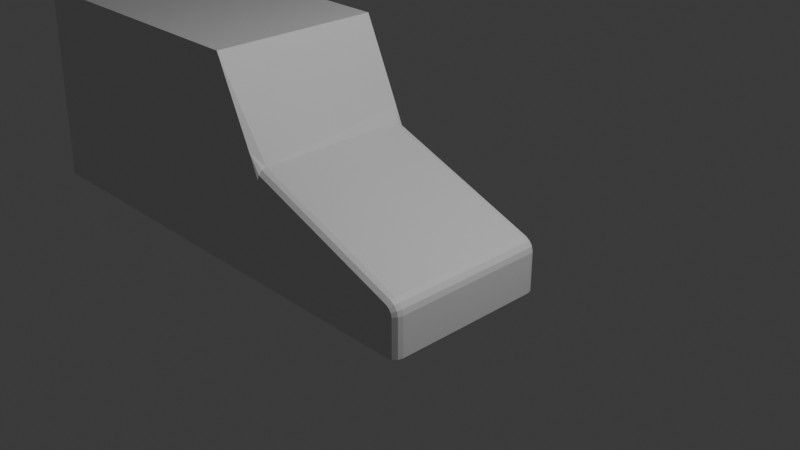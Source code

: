 # Source: truck.blend  (saved by Blender 4.3.34; exported with 4.5.12 LTS)
import bpy
from mathutils import Matrix  # noqa: F401  (used for matrix-valued properties, if any)

bpy.ops.wm.read_factory_settings(use_empty=True)
scene = bpy.context.scene
scene.name = 'Scene'

# ---- collections
col_collection = bpy.data.collections.new('Collection'); scene.collection.children.link(col_collection)

# ---- materials (node trees are filled in below, after node groups)
mat_material = bpy.data.materials.new('Material')
mat_material.alpha_threshold = 0.0
mat_material.roughness = 0.5
mat_material.line_color = (0.0, 0.0, 0.0, 1.0)

# ---- material node trees
mat_material.use_nodes = True; mat_material.node_tree.nodes.clear()
_N = mat_material.node_tree.nodes; _L = mat_material.node_tree.links
n0 = _N.new('ShaderNodeOutputMaterial'); n0.name = 'Material Output'; n0.location = (300, 300)
n1 = _N.new('ShaderNodeBsdfPrincipled'); n1.name = 'Principled BSDF'; n1.location = (10, 300)
n1.inputs[3].default_value = 1.45
_L.new(n1.outputs[0], n0.inputs[0])
n0.is_active_output = True

# ---- world
world_world = bpy.data.worlds.new('World'); scene.world = world_world
world_world.use_nodes = True; world_world.node_tree.nodes.clear()
_N = world_world.node_tree.nodes; _L = world_world.node_tree.links
n0 = _N.new('ShaderNodeOutputWorld'); n0.name = 'World Output'; n0.location = (300, 300)
n1 = _N.new('ShaderNodeBackground'); n1.name = 'Background'; n1.location = (10, 300)
n1.inputs[0].default_value = (0.05088, 0.05088, 0.05088, 1.0)
_L.new(n1.outputs[0], n0.inputs[0])
n0.is_active_output = True
world_world.color = (0.05088, 0.05088, 0.05088)
world_world.sun_shadow_jitter_overblur = 0.0

# ---- cameras
cam_camera = bpy.data.cameras.new('Camera')
cam_camera.clip_end = 100.0
cam_camera.ortho_scale = 7.314

# ---- lights
light_light = bpy.data.lights.new('Light', 'POINT')
light_light.energy = 1000.0
light_light.shadow_soft_size = 0.1

# ---- meshes
me_cube = bpy.data.meshes.new('Cube')
me_cube.from_pydata([(-1.0, 1.0, -0.802), (-1.0, -1.0, -0.802), (-1.555, 1.0, 1.623), (-1.555, 1.0, -0.802), (-1.555, -1.0, 1.623), (-1.555, -1.0, -0.802), (-4.905, 1.0, 1.387), (-5.011, 1.0, -0.802), (-4.905, -1.0, 1.387), (-5.011, -1.0, -0.802), (1.0, -0.8881, -0.802), (0.8881, -1.0, -0.802), (0.985, -0.9441, -0.802), (0.9441, -0.985, -0.802), (-1.0, -1.0, 0.3985), (-1.0, -0.8881, 0.5178), (-1.115, -1.0, 0.671), (-1.0, -0.985, 0.4581), (-1.0, -0.9441, 0.5018), (0.8881, -1.0, -0.352), (1.0, -0.8881, -0.3393), (0.9441, -0.985, -0.3457), (0.985, -0.9441, -0.341), (0.8429, -1.0, -0.2869), (0.8938, -0.8881, -0.1865), (0.8683, -0.985, -0.2367), (0.887, -0.9441, -0.2), (0.8816, -1.0, -0.3235), (0.9858, -0.8881, -0.2774), (0.9337, -0.985, -0.3004), (0.9718, -0.9441, -0.2836), (0.8674, -1.0, -0.303), (0.9469, -0.8881, -0.2214), (0.9071, -0.985, -0.2622), (0.9362, -0.9441, -0.2324), (0.8883, 1.0, -0.802), (1.0, 0.8883, -0.802), (0.9441, 0.985, -0.802), (0.985, 0.9441, -0.802), (-1.0, 0.8883, 0.5178), (-1.0, 1.0, 0.3986), (-1.114, 1.0, 0.671), (-1.0, 0.9441, 0.5018), (-1.0, 0.985, 0.4582), (0.843, 1.0, -0.2868), (0.8938, 0.8883, -0.1865), (0.8684, 0.985, -0.2366), (0.887, 0.9441, -0.1999), (1.0, 0.8883, -0.3393), (0.8883, 1.0, -0.352), (0.985, 0.9441, -0.341), (0.9441, 0.985, -0.3457), (0.9469, 0.8883, -0.2214), (0.8675, 1.0, -0.3029), (0.9362, 0.9441, -0.2323), (0.9072, 0.985, -0.2622), (0.9858, 0.8883, -0.2774), (0.8817, 1.0, -0.3234), (0.9718, 0.9441, -0.2835), (0.9337, 0.985, -0.3004), (-4.905, 1.0, -0.802), (-4.905, -1.0, -0.802), (-4.905, -1.0, 1.623), (-4.905, 1.0, 1.623), (-1.555, -1.0, 0.4106), (-1.555, 1.0, 0.4106), (-4.905, -1.0, 0.4106), (-4.905, 1.0, 0.4106), (-4.958, -1.0, 0.2926), (-4.958, 1.0, 0.2926)], [], [(1, 14, 16, 4, 64, 5), (0, 1, 5, 3), (41, 40, 0, 3, 65, 2), (45, 39, 15, 24), (11, 19, 27, 31, 23, 14, 1), (3, 5, 61, 60), (52, 32, 28, 56), (16, 15, 39, 41, 2, 4), (45, 24, 32, 52), (68, 8, 6, 69), (4, 2, 63, 62), (64, 4, 62, 66), (65, 3, 60, 67), (56, 28, 20, 48), (36, 48, 20, 10), (14, 17, 16), (17, 18, 16), (18, 15, 16), (23, 31, 33, 25), (25, 33, 34, 26), (26, 34, 32, 24), (31, 27, 29, 33), (33, 29, 30, 34), (34, 30, 28, 32), (27, 19, 21, 29), (29, 21, 22, 30), (30, 22, 20, 28), (19, 11, 13, 21), (21, 13, 12, 22), (22, 12, 10, 20), (14, 23, 25, 17), (17, 25, 26, 18), (18, 26, 24, 15), (0, 40, 44, 53, 57, 49, 35), (39, 42, 41), (42, 43, 41), (43, 40, 41), (53, 44, 46, 55), (55, 46, 47, 54), (54, 47, 45, 52), (57, 53, 55, 59), (59, 55, 54, 58), (58, 54, 52, 56), (49, 57, 59, 51), (51, 59, 58, 50), (50, 58, 56, 48), (39, 45, 47, 42), (42, 47, 46, 43), (43, 46, 44, 40), (48, 36, 38, 50), (50, 38, 37, 51), (51, 37, 35, 49), (0, 35, 37, 38, 36, 10, 12, 13, 11, 1), (9, 7, 60, 61), (68, 9, 61, 66), (69, 6, 63, 67), (6, 8, 62, 63), (7, 69, 67, 60), (8, 68, 66, 62), (2, 65, 67, 63), (5, 64, 66, 61), (9, 68, 69, 7)])
_uv = me_cube.uv_layers.new(name='UVMap')
_uv.uv.foreach_set('vector', [0.375, 1.0, 0.6024, 1.0, 0.625, 1.0, 0.625, 1.0, 0.5, 1.0, 0.375, 1.0, 0.125, 0.5, 0.125, 0.75, 0.125, 0.75, 0.125, 0.5, 0.625, 0.25, 0.6024, 0.25, 0.375, 0.25, 0.375, 0.25, 0.5, 0.25, 0.625, 0.25, 0.6383, 0.514, 0.875, 0.514, 0.875, 0.736, 0.6383, 0.736, 0.375, 0.764, 0.5606, 0.764, 0.5716, 0.7648, 0.5783, 0.7666, 0.5818, 0.7696, 0.6024, 1.0, 0.375, 1.0, 0.125, 0.5, 0.125, 0.75, 0.125, 0.75, 0.125, 0.5, 0.631, 0.514, 0.631, 0.736, 0.6027, 0.736, 0.6027, 0.514, 0.875, 0.75, 0.875, 0.736, 0.875, 0.514, 0.875, 0.5, 0.875, 0.5, 0.875, 0.75, 0.6383, 0.514, 0.6383, 0.736, 0.631, 0.736, 0.631, 0.514, 0.5, 0.0, 0.625, 0.0, 0.625, 0.25, 0.5, 0.25, 0.875, 0.75, 0.875, 0.5, 0.875, 0.5, 0.875, 0.75, 0.5, 1.0, 0.625, 1.0, 0.625, 1.0, 0.5, 1.0, 0.5, 0.25, 0.375, 0.25, 0.375, 0.25, 0.5, 0.25, 0.6027, 0.514, 0.6027, 0.736, 0.5758, 0.736, 0.5758, 0.514, 0.375, 0.514, 0.5758, 0.514, 0.5758, 0.736, 0.375, 0.736, 0.6024, 1.0, 0.6137, 1.0, 0.625, 1.0, 0.6137, 1.0, 0.622, 1.0, 0.625, 1.0, 0.622, 1.0, 0.625, 1.0, 0.625, 1.0, 0.5818, 0.7696, 0.5783, 0.7666, 0.6205, 0.7578, 0.6245, 0.7626, 0.6376, 0.75, 0.6323, 0.75, 0.6313, 0.743, 0.6381, 0.743, 0.6381, 0.743, 0.6313, 0.743, 0.631, 0.736, 0.6383, 0.736, 0.5783, 0.7666, 0.5716, 0.7648, 0.6044, 0.7525, 0.6167, 0.7559, 0.6265, 0.75, 0.6072, 0.75, 0.6039, 0.743, 0.6298, 0.743, 0.6298, 0.743, 0.6039, 0.743, 0.6027, 0.736, 0.631, 0.736, 0.5716, 0.7648, 0.5606, 0.764, 0.5685, 0.757, 0.5865, 0.7583, 0.5865, 0.7583, 0.5685, 0.757, 0.5758, 0.743, 0.6015, 0.743, 0.6015, 0.743, 0.5758, 0.743, 0.5758, 0.736, 0.6027, 0.736, 0.5606, 0.764, 0.375, 0.764, 0.375, 0.757, 0.5685, 0.757, 0.5685, 0.757, 0.375, 0.757, 0.375, 0.743, 0.5758, 0.743, 0.5758, 0.743, 0.375, 0.743, 0.375, 0.736, 0.5758, 0.736, 0.6024, 1.0, 0.5818, 0.7696, 0.6039, 0.7665, 0.6137, 1.0, 0.6137, 1.0, 0.6039, 0.7665, 0.625, 0.7635, 0.625, 0.9993, 0.8743, 0.75, 0.6385, 0.75, 0.6383, 0.736, 0.875, 0.736, 0.375, 0.25, 0.6024, 0.25, 0.5819, 0.4804, 0.5783, 0.4834, 0.5716, 0.4852, 0.5606, 0.486, 0.375, 0.486, 0.625, 0.25, 0.622, 0.25, 0.625, 0.25, 0.622, 0.25, 0.6137, 0.25, 0.625, 0.25, 0.6137, 0.25, 0.6024, 0.25, 0.625, 0.25, 0.5783, 0.4834, 0.5819, 0.4804, 0.6245, 0.4874, 0.6205, 0.4922, 0.6323, 0.5, 0.6376, 0.5, 0.6381, 0.507, 0.6313, 0.507, 0.6313, 0.507, 0.6381, 0.507, 0.6383, 0.514, 0.631, 0.514, 0.5716, 0.4852, 0.5783, 0.4834, 0.6167, 0.4941, 0.6044, 0.4975, 0.6072, 0.5, 0.6265, 0.5, 0.6298, 0.507, 0.6039, 0.507, 0.6039, 0.507, 0.6298, 0.507, 0.631, 0.514, 0.6027, 0.514, 0.5606, 0.486, 0.5716, 0.4852, 0.5865, 0.4917, 0.5685, 0.493, 0.5685, 0.493, 0.5865, 0.4917, 0.6015, 0.507, 0.5758, 0.507, 0.5758, 0.507, 0.6015, 0.507, 0.6027, 0.514, 0.5758, 0.514, 0.875, 0.514, 0.6383, 0.514, 0.6385, 0.5, 0.8743, 0.5, 0.625, 0.2507, 0.625, 0.4865, 0.6039, 0.4835, 0.6137, 0.25, 0.6137, 0.25, 0.6039, 0.4835, 0.5819, 0.4804, 0.6024, 0.25, 0.5758, 0.514, 0.375, 0.514, 0.375, 0.507, 0.5758, 0.507, 0.5758, 0.507, 0.375, 0.507, 0.375, 0.493, 0.5685, 0.493, 0.5685, 0.493, 0.375, 0.493, 0.375, 0.486, 0.5606, 0.486, 0.125, 0.5, 0.361, 0.5, 0.368, 0.5019, 0.3731, 0.507, 0.375, 0.514, 0.375, 0.736, 0.3731, 0.743, 0.368, 0.7481, 0.361, 0.75, 0.125, 0.75, 0.375, 0.0, 0.375, 0.25, 0.375, 0.25, 0.375, 0.0, 0.5, 0.0, 0.375, 0.0, 0.375, 0.0, 0.5, 0.0, 0.5, 0.25, 0.625, 0.25, 0.625, 0.25, 0.5, 0.25, 0.625, 0.25, 0.625, 0.0, 0.625, 0.0, 0.625, 0.25, 0.375, 0.25, 0.5, 0.25, 0.5, 0.25, 0.375, 0.25, 0.625, 0.0, 0.5, 0.0, 0.5, 0.0, 0.625, 0.0, 0.625, 0.25, 0.5, 0.25, 0.5, 0.25, 0.625, 0.25, 0.375, 1.0, 0.5, 1.0, 0.5, 1.0, 0.375, 1.0, 0.375, 0.0, 0.5, 0.0, 0.5, 0.25, 0.375, 0.25])
me_cube.materials.append(mat_material)
me_cube.use_mirror_vertex_groups = False
me_cube.update()

# ---- objects
ob_cube = bpy.data.objects.new('Cube', me_cube)
ob_light = bpy.data.objects.new('Light', light_light)
ob_camera = bpy.data.objects.new('Camera', cam_camera)
ob_empty = bpy.data.objects.new('Empty', None)

# ---- transforms, parenting, visibility, modifiers, constraints
ob_cube.location = (0.0, 0.0, 0.0)
ob_cube.lock_rotations_4d = False
ob_cube.empty_display_type = 'ARROWS'
ob_cube.lineart.crease_threshold = 0.0
ob_light.location = (4.076, 1.005, 5.904)
ob_light.rotation_euler = (0.6503, 0.05522, 1.866)
ob_light.lock_rotations_4d = False
ob_light.empty_display_type = 'ARROWS'
ob_light.color = (0.0, 0.0, 0.0, 0.0)
ob_light.lineart.crease_threshold = 0.0
ob_camera.location = (7.359, -6.926, 4.958)
ob_camera.rotation_euler = (1.109, 0.0, 0.8149)
ob_camera.lock_rotations_4d = False
ob_camera.empty_display_type = 'ARROWS'
ob_camera.color = (0.0, 0.0, 0.0, 0.0)
ob_camera.display_type = 'WIRE'
ob_camera.lineart.crease_threshold = 0.0
ob_empty.location = (-0.03266, 3.513, 0.6099)
ob_empty.rotation_euler = (1.571, -0.0, -0.0)
ob_empty.scale = (1.749, 1.749, 1.749)
ob_empty.empty_display_type = 'IMAGE'
ob_empty.empty_display_size = 5.0

# ---- collection membership
col_collection.objects.link(ob_cube)
col_collection.objects.link(ob_light)
col_collection.objects.link(ob_camera)
col_collection.objects.link(ob_empty)

# ---- scene / render settings (as saved in the file)
scene.camera = ob_camera
scene.frame_start = 1; scene.frame_end = 250; scene.frame_set(1)
scene.render.engine = 'BLENDER_EEVEE_NEXT'
bpy.context.view_layer.update()
